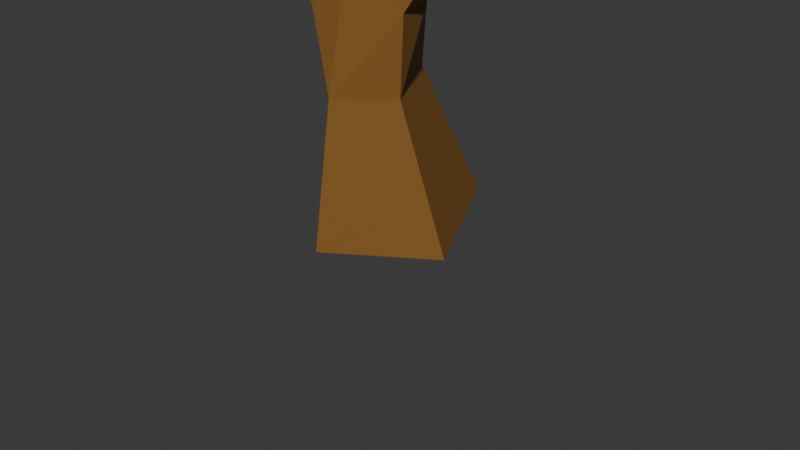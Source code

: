 # Source: tree1.blend  (saved by Blender 4.0.36; exported with 4.5.12 LTS)
import bpy
from mathutils import Matrix  # noqa: F401  (used for matrix-valued properties, if any)

bpy.ops.wm.read_factory_settings(use_empty=True)
scene = bpy.context.scene
scene.name = 'Scene'

# ---- collections
col_collection = bpy.data.collections.new('Collection'); scene.collection.children.link(col_collection)

# ---- materials (node trees are filled in below, after node groups)
mat_material_001 = bpy.data.materials.new('Material.001')
mat_material_001.use_transparent_shadow = False
mat_leaf = bpy.data.materials.new('leaf')
mat_leaf.use_transparent_shadow = False

# ---- material node trees
mat_material_001.use_nodes = True; mat_material_001.node_tree.nodes.clear()
_N = mat_material_001.node_tree.nodes; _L = mat_material_001.node_tree.links
n0 = _N.new('ShaderNodeBsdfPrincipled'); n0.name = 'Principled BSDF'; n0.location = (10, 300)
n0.inputs[0].default_value = (0.2527, 0.1138, 0.02378, 1.0)
n0.inputs[3].default_value = 1.45
n1 = _N.new('ShaderNodeOutputMaterial'); n1.name = 'Material Output'; n1.location = (300, 300)
_L.new(n0.outputs[0], n1.inputs[0])
n1.is_active_output = True
mat_leaf.use_nodes = True; mat_leaf.node_tree.nodes.clear()
_N = mat_leaf.node_tree.nodes; _L = mat_leaf.node_tree.links
n0 = _N.new('ShaderNodeBsdfPrincipled'); n0.name = 'Principled BSDF'; n0.location = (10, 300)
n0.inputs[0].default_value = (0.2183, 0.8006, 0.07337, 1.0)
n0.inputs[3].default_value = 1.45
n1 = _N.new('ShaderNodeOutputMaterial'); n1.name = 'Material Output'; n1.location = (300, 300)
_L.new(n0.outputs[0], n1.inputs[0])
n1.is_active_output = True

# ---- world
world_world = bpy.data.worlds.new('World'); scene.world = world_world
world_world.use_nodes = True; world_world.node_tree.nodes.clear()
_N = world_world.node_tree.nodes; _L = world_world.node_tree.links
n0 = _N.new('ShaderNodeOutputWorld'); n0.name = 'World Output'; n0.location = (300, 300)
n1 = _N.new('ShaderNodeBackground'); n1.name = 'Background'; n1.location = (10, 300)
n1.inputs[0].default_value = (0.05088, 0.05088, 0.05088, 1.0)
_L.new(n1.outputs[0], n0.inputs[0])
n0.is_active_output = True
world_world.color = (0.05088, 0.05088, 0.05088)
world_world.use_sun_shadow = False
world_world.sun_shadow_jitter_overblur = 0.0

# ---- cameras
cam_camera = bpy.data.cameras.new('Camera')
cam_camera.clip_end = 100.0
cam_camera.ortho_scale = 7.314

# ---- meshes
me_cube_001 = bpy.data.meshes.new('Cube.001')
me_cube_001.from_pydata([(-0.2, -0.8817, -0.2324), (-0.8666, 0.2579, -0.2324), (0.2, 0.8817, 0.2324), (0.8666, -0.2579, 0.2324), (-2.282, 2.124, 4.709), (-2.146, 2.078, 4.653), (-2.15, 1.955, 4.745), (-2.286, 2.002, 4.801), (-2.258, -1.151, 5.403), (-2.393, -1.077, 5.403), (-2.321, -0.9473, 5.443), (-2.187, -1.021, 5.443), (0.1562, -0.08603, 3.657), (0.173, -0.2249, 3.594), (0.02628, -0.2573, 3.626), (0.009399, -0.1184, 3.689), (0.2854, -2.994, 6.57), (0.1322, -2.983, 6.57), (0.1411, -2.86, 6.662), (0.2944, -2.871, 6.662), (0.3599, 0.08619, 6.079), (0.5131, 0.07469, 6.079), (0.5063, -0.01515, 6.204), (0.3531, -0.003644, 6.204), (-1.168, 2.125, 5.497), (-1.09, 2.056, 5.384), (-1.131, 1.919, 5.44), (-1.209, 1.988, 5.553), (-2.258, 0.1631, 3.262), (-1.837, 0.2013, 3.262), (-1.816, -0.0285, 3.616), (-2.238, -0.06669, 3.616), (-2.265, 0.4757, 3.491), (-1.887, 0.5099, 3.491), (-1.868, 0.304, 3.808), (-2.246, 0.2698, 3.808), (-2.27, 0.736, 3.682), (-1.929, 0.7669, 3.682), (-1.912, 0.581, 3.969), (-2.253, 0.5501, 3.969), (-2.274, 0.9674, 3.851), (-1.966, 0.9954, 3.851), (-1.951, 0.8272, 4.111), (-2.259, 0.7992, 4.111), (-2.279, 1.179, 4.007), (-2.0, 1.205, 4.007), (-1.986, 1.053, 4.241), (-2.265, 1.027, 4.241), (-2.283, 1.377, 4.151), (-2.032, 1.4, 4.151), (-2.019, 1.263, 4.363), (-2.27, 1.24, 4.363), (-2.286, 1.564, 4.288), (-2.061, 1.584, 4.288), (-2.05, 1.461, 4.477), (-2.275, 1.441, 4.477), (-2.29, 1.741, 4.418), (-2.09, 1.759, 4.418), (-2.08, 1.65, 4.586), (-2.28, 1.632, 4.586), (-2.293, 1.911, 4.543), (-2.117, 1.927, 4.543), (-2.108, 1.831, 4.691), (-2.284, 1.815, 4.691), (-1.979, -0.9106, 3.622), (-2.34, -0.7132, 3.622), (-2.149, -0.365, 3.729), (-1.789, -0.5624, 3.729), (-2.034, -0.9583, 3.975), (-2.35, -0.7853, 3.975), (-2.183, -0.4803, 4.068), (-1.867, -0.6533, 4.068), (-2.08, -0.998, 4.269), (-2.359, -0.8454, 4.269), (-2.212, -0.5764, 4.351), (-1.933, -0.7289, 4.351), (-2.121, -1.033, 4.53), (-2.367, -0.8989, 4.53), (-2.237, -0.6618, 4.603), (-1.991, -0.7962, 4.603), (-2.159, -1.066, 4.769), (-2.374, -0.9478, 4.769), (-2.26, -0.74, 4.833), (-2.045, -0.8578, 4.833), (-2.194, -1.096, 4.992), (-2.38, -0.9934, 4.992), (-2.282, -0.813, 5.048), (-2.095, -0.9153, 5.048), (-2.226, -1.124, 5.203), (-2.387, -1.036, 5.203), (-2.302, -0.8818, 5.25), (-2.142, -0.9695, 5.25), (-1.097, -0.6597, 2.006), (-1.146, -0.1621, 2.006), (-0.8237, -0.1306, 2.387), (-0.775, -0.6282, 2.387), (-1.439, -0.6932, 2.297), (-1.488, -0.1956, 2.297), (-1.166, -0.1641, 2.678), (-1.117, -0.6617, 2.678), (-1.781, -0.7266, 2.589), (-1.83, -0.229, 2.589), (-1.508, -0.1975, 2.97), (-1.459, -0.6951, 2.97), (-0.4318, -0.7945, 0.7282), (-0.9041, 0.01314, 0.7282), (-0.1482, 0.4552, 1.058), (0.3241, -0.3524, 1.058), (-0.5737, -0.741, 1.317), (-0.9271, -0.1368, 1.317), (-0.3616, 0.194, 1.563), (-0.008158, -0.4102, 1.563), (-0.2746, -0.0664, 2.366), (-0.173, -0.4457, 2.366), (-0.5223, -0.5392, 2.519), (-0.6239, -0.1599, 2.519), (-0.1679, -0.06969, 2.687), (-0.08225, -0.3895, 2.687), (-0.3768, -0.4684, 2.816), (-0.4625, -0.1486, 2.816), (-0.07904, -0.07243, 2.954), (-0.00666, -0.3427, 2.954), (-0.2556, -0.4094, 3.063), (-0.328, -0.1391, 3.063), (-8.494e-05, -0.07487, 3.192), (0.06051, -0.3012, 3.192), (-0.1479, -0.357, 3.283), (-0.2085, -0.1307, 3.283), (0.07224, -0.0771, 3.409), (0.122, -0.2631, 3.409), (-0.04926, -0.309, 3.484), (-0.09907, -0.123, 3.484), (0.1824, -0.2292, 3.794), (0.1858, -0.3284, 3.677), (0.03307, -0.3434, 3.685), (0.02967, -0.2441, 3.802), (0.1988, -0.3438, 3.891), (0.2023, -0.4431, 3.774), (0.04957, -0.458, 3.782), (0.04616, -0.3588, 3.899), (0.2153, -0.4584, 3.989), (0.2188, -0.5577, 3.872), (0.06607, -0.5726, 3.88), (0.06266, -0.4734, 3.997), (0.2318, -0.573, 4.086), (0.2352, -0.6723, 3.969), (0.08256, -0.6872, 3.977), (0.07916, -0.588, 4.095), (0.2483, -0.6876, 4.184), (0.2517, -0.7869, 4.067), (0.09906, -0.8019, 4.075), (0.09565, -0.7026, 4.192), (0.2648, -0.8022, 4.281), (0.2682, -0.9015, 4.164), (0.1156, -0.9165, 4.172), (0.1121, -0.8172, 4.29), (0.2813, -0.9168, 4.379), (0.2847, -1.016, 4.262), (0.1321, -1.031, 4.27), (0.1286, -0.9318, 4.387), (0.2978, -1.031, 4.476), (0.3012, -1.131, 4.359), (0.1485, -1.146, 4.368), (0.1451, -1.046, 4.485), (0.3143, -1.146, 4.574), (0.3177, -1.245, 4.457), (0.165, -1.26, 4.465), (0.1616, -1.161, 4.582), (0.3308, -1.261, 4.672), (0.3342, -1.36, 4.554), (0.1815, -1.375, 4.563), (0.1781, -1.276, 4.68), (0.3473, -1.375, 4.769), (0.3507, -1.475, 4.652), (0.198, -1.49, 4.66), (0.1946, -1.39, 4.777), (0.3793, -1.496, 4.901), (0.3672, -1.589, 4.749), (0.2145, -1.604, 4.758), (0.2263, -1.497, 4.905), (0.3712, -1.819, 4.986), (0.218, -1.808, 4.986), (0.2269, -1.685, 5.077), (0.3802, -1.696, 5.077), (0.3646, -1.91, 5.108), (0.2114, -1.898, 5.108), (0.2203, -1.775, 5.199), (0.3736, -1.787, 5.199), (0.358, -2.0, 5.23), (0.2048, -1.989, 5.23), (0.2137, -1.866, 5.321), (0.367, -1.877, 5.321), (0.3514, -2.09, 5.351), (0.1982, -2.079, 5.351), (0.2071, -1.956, 5.443), (0.3604, -1.967, 5.443), (0.3448, -2.181, 5.473), (0.1916, -2.17, 5.473), (0.2005, -2.047, 5.565), (0.3538, -2.058, 5.565), (0.3382, -2.271, 5.595), (0.185, -2.26, 5.595), (0.1939, -2.137, 5.687), (0.3472, -2.148, 5.687), (0.3316, -2.362, 5.717), (0.1784, -2.35, 5.717), (0.1873, -2.227, 5.809), (0.3406, -2.239, 5.809), (0.325, -2.452, 5.839), (0.1718, -2.441, 5.839), (0.1807, -2.318, 5.931), (0.334, -2.329, 5.931), (0.3184, -2.542, 5.961), (0.1652, -2.531, 5.961), (0.1741, -2.408, 6.053), (0.3274, -2.419, 6.053), (0.3118, -2.633, 6.083), (0.1586, -2.622, 6.083), (0.1675, -2.499, 6.174), (0.3208, -2.51, 6.174), (0.3052, -2.723, 6.205), (0.152, -2.712, 6.205), (0.1609, -2.589, 6.296), (0.3142, -2.6, 6.296), (0.2986, -2.814, 6.327), (0.1454, -2.802, 6.327), (0.1543, -2.679, 6.418), (0.3076, -2.691, 6.418), (0.292, -2.904, 6.448), (0.1388, -2.893, 6.448), (0.1477, -2.77, 6.54), (0.301, -2.781, 6.54), (0.388, -1.591, 5.06), (0.2348, -1.58, 5.06), (0.2506, -1.369, 5.023), (0.4038, -1.38, 5.023), (0.3971, -1.47, 5.148), (0.2439, -1.458, 5.148), (0.2597, -1.247, 5.111), (0.413, -1.259, 5.111), (0.4062, -1.349, 5.236), (0.253, -1.337, 5.236), (0.2688, -1.126, 5.199), (0.4221, -1.138, 5.199), (0.4153, -1.227, 5.324), (0.2621, -1.216, 5.324), (0.2779, -1.005, 5.287), (0.4312, -1.016, 5.287), (0.4244, -1.106, 5.412), (0.2712, -1.095, 5.412), (0.2871, -0.8836, 5.375), (0.4403, -0.8951, 5.375), (0.4335, -0.9849, 5.5), (0.2803, -0.9734, 5.5), (0.2962, -0.7624, 5.463), (0.4494, -0.7739, 5.463), (0.4426, -0.8637, 5.588), (0.2894, -0.8522, 5.588), (0.3053, -0.6412, 5.551), (0.4585, -0.6527, 5.551), (0.4517, -0.7425, 5.676), (0.2985, -0.731, 5.676), (0.3144, -0.5199, 5.639), (0.4676, -0.5314, 5.639), (0.4608, -0.6213, 5.764), (0.3076, -0.6098, 5.764), (0.3235, -0.3987, 5.727), (0.4767, -0.4102, 5.727), (0.4699, -0.5, 5.852), (0.3167, -0.4885, 5.852), (0.3326, -0.2775, 5.815), (0.4858, -0.289, 5.815), (0.479, -0.3788, 5.94), (0.3258, -0.3673, 5.94), (0.3417, -0.1563, 5.903), (0.4949, -0.1678, 5.903), (0.4881, -0.2576, 6.028), (0.3349, -0.2461, 6.028), (0.3508, -0.03503, 5.991), (0.504, -0.04654, 5.991), (0.4972, -0.1364, 6.116), (0.344, -0.1249, 6.116), (-2.116, 2.141, 4.838), (-2.038, 2.072, 4.725), (-2.079, 1.934, 4.781), (-2.157, 2.004, 4.894), (-1.997, 2.139, 4.92), (-1.92, 2.07, 4.807), (-1.961, 1.932, 4.863), (-2.038, 2.002, 4.976), (-1.879, 2.137, 5.003), (-1.801, 2.068, 4.89), (-1.842, 1.93, 4.946), (-1.92, 2.0, 5.059), (-1.76, 2.135, 5.085), (-1.683, 2.066, 4.972), (-1.724, 1.928, 5.028), (-1.801, 1.998, 5.141), (-1.642, 2.133, 5.168), (-1.564, 2.064, 5.055), (-1.605, 1.927, 5.11), (-1.683, 1.996, 5.224), (-1.523, 2.131, 5.25), (-1.446, 2.062, 5.137), (-1.487, 1.925, 5.193), (-1.564, 1.994, 5.306), (-1.405, 2.129, 5.333), (-1.327, 2.06, 5.219), (-1.368, 1.923, 5.275), (-1.446, 1.992, 5.388), (-1.286, 2.127, 5.415), (-1.209, 2.058, 5.302), (-1.25, 1.921, 5.358), (-1.327, 1.99, 5.471)], [], [(60, 61, 57, 56), (59, 56, 52, 55), (58, 59, 55, 54), (103, 67, 64), (57, 58, 54, 53), (56, 57, 53, 52), (55, 52, 48, 51), (54, 55, 51, 50), (53, 54, 50, 49), (52, 53, 49, 48), (51, 48, 44, 47), (50, 51, 47, 46), (49, 50, 46, 45), (48, 49, 45, 44), (47, 44, 40, 43), (29, 30, 102), (46, 47, 43, 42), (45, 46, 42, 41), (102, 30, 67, 103), (44, 45, 41, 40), (43, 40, 36, 39), (42, 43, 39, 38), (41, 42, 38, 37), (40, 41, 37, 36), (39, 36, 32, 35), (38, 39, 35, 34), (37, 38, 34, 33), (36, 37, 33, 32), (92, 93, 109, 108), (232, 183, 180), (35, 32, 28, 31), (34, 35, 31, 30), (33, 34, 30, 29), (32, 33, 29, 28), (27, 26, 25, 24), (23, 22, 21, 20), (112, 113, 111, 110), (93, 94, 110, 109), (19, 18, 17, 16), (11, 10, 9, 8), (113, 114, 108, 111), (0, 1, 2, 3), (233, 179, 182), (28, 101, 100, 65), (95, 92, 108, 114), (100, 103, 64, 65), (94, 115, 112, 110), (29, 102, 101, 28), (30, 31, 66, 67), (31, 28, 65, 66), (115, 94, 95, 114), (176, 232, 180, 177), (181, 178, 177, 180), (182, 179, 178, 181), (233, 182, 183, 232), (61, 62, 58, 57), (62, 63, 59, 58), (63, 60, 56, 59), (4, 5, 61, 60), (5, 6, 62, 61), (6, 7, 63, 62), (7, 4, 60, 63), (68, 69, 65, 64), (69, 70, 66, 65), (70, 71, 67, 66), (71, 68, 64, 67), (72, 73, 69, 68), (73, 74, 70, 69), (74, 75, 71, 70), (75, 72, 68, 71), (76, 77, 73, 72), (77, 78, 74, 73), (78, 79, 75, 74), (79, 76, 72, 75), (80, 81, 77, 76), (81, 82, 78, 77), (82, 83, 79, 78), (83, 80, 76, 79), (84, 85, 81, 80), (85, 86, 82, 81), (86, 87, 83, 82), (87, 84, 80, 83), (88, 89, 85, 84), (89, 90, 86, 85), (90, 91, 87, 86), (91, 88, 84, 87), (8, 9, 89, 88), (9, 10, 90, 89), (10, 11, 91, 90), (11, 8, 88, 91), (96, 97, 93, 92), (97, 98, 94, 93), (98, 99, 95, 94), (99, 96, 92, 95), (100, 101, 97, 96), (101, 102, 98, 97), (102, 103, 99, 98), (103, 100, 96, 99), (104, 105, 1, 0), (105, 106, 2, 1), (106, 107, 3, 2), (107, 104, 0, 3), (108, 109, 105, 104), (109, 110, 106, 105), (110, 111, 107, 106), (111, 108, 104, 107), (116, 117, 113, 112), (117, 118, 114, 113), (118, 119, 115, 114), (119, 116, 112, 115), (120, 121, 117, 116), (121, 122, 118, 117), (122, 123, 119, 118), (123, 120, 116, 119), (124, 125, 121, 120), (125, 126, 122, 121), (126, 127, 123, 122), (127, 124, 120, 123), (128, 129, 125, 124), (129, 130, 126, 125), (130, 131, 127, 126), (131, 128, 124, 127), (12, 13, 129, 128), (13, 14, 130, 129), (14, 15, 131, 130), (15, 12, 128, 131), (132, 133, 13, 12), (133, 134, 14, 13), (134, 135, 15, 14), (135, 132, 12, 15), (136, 137, 133, 132), (137, 138, 134, 133), (138, 139, 135, 134), (139, 136, 132, 135), (140, 141, 137, 136), (141, 142, 138, 137), (142, 143, 139, 138), (143, 140, 136, 139), (144, 145, 141, 140), (145, 146, 142, 141), (146, 147, 143, 142), (147, 144, 140, 143), (148, 149, 145, 144), (149, 150, 146, 145), (150, 151, 147, 146), (151, 148, 144, 147), (152, 153, 149, 148), (153, 154, 150, 149), (154, 155, 151, 150), (155, 152, 148, 151), (156, 157, 153, 152), (157, 158, 154, 153), (158, 159, 155, 154), (159, 156, 152, 155), (160, 161, 157, 156), (161, 162, 158, 157), (162, 163, 159, 158), (163, 160, 156, 159), (164, 165, 161, 160), (165, 166, 162, 161), (166, 167, 163, 162), (167, 164, 160, 163), (168, 169, 165, 164), (169, 170, 166, 165), (170, 171, 167, 166), (171, 168, 164, 167), (172, 173, 169, 168), (173, 174, 170, 169), (174, 175, 171, 170), (175, 172, 168, 171), (176, 177, 173, 172), (177, 178, 174, 173), (178, 179, 175, 174), (179, 176, 172, 175), (184, 185, 181, 180), (185, 186, 182, 181), (186, 187, 183, 182), (187, 184, 180, 183), (188, 189, 185, 184), (189, 190, 186, 185), (190, 191, 187, 186), (191, 188, 184, 187), (192, 193, 189, 188), (193, 194, 190, 189), (194, 195, 191, 190), (195, 192, 188, 191), (196, 197, 193, 192), (197, 198, 194, 193), (198, 199, 195, 194), (199, 196, 192, 195), (200, 201, 197, 196), (201, 202, 198, 197), (202, 203, 199, 198), (203, 200, 196, 199), (204, 205, 201, 200), (205, 206, 202, 201), (206, 207, 203, 202), (207, 204, 200, 203), (208, 209, 205, 204), (209, 210, 206, 205), (210, 211, 207, 206), (211, 208, 204, 207), (212, 213, 209, 208), (213, 214, 210, 209), (214, 215, 211, 210), (215, 212, 208, 211), (216, 217, 213, 212), (217, 218, 214, 213), (218, 219, 215, 214), (219, 216, 212, 215), (220, 221, 217, 216), (221, 222, 218, 217), (222, 223, 219, 218), (223, 220, 216, 219), (224, 225, 221, 220), (225, 226, 222, 221), (226, 227, 223, 222), (227, 224, 220, 223), (228, 229, 225, 224), (229, 230, 226, 225), (230, 231, 227, 226), (231, 228, 224, 227), (16, 17, 229, 228), (17, 18, 230, 229), (18, 19, 231, 230), (19, 16, 228, 231), (234, 235, 176, 179), (235, 236, 232, 176), (236, 237, 233, 232), (237, 234, 179, 233), (238, 239, 235, 234), (239, 240, 236, 235), (240, 241, 237, 236), (241, 238, 234, 237), (242, 243, 239, 238), (243, 244, 240, 239), (244, 245, 241, 240), (245, 242, 238, 241), (246, 247, 243, 242), (247, 248, 244, 243), (248, 249, 245, 244), (249, 246, 242, 245), (250, 251, 247, 246), (251, 252, 248, 247), (252, 253, 249, 248), (253, 250, 246, 249), (254, 255, 251, 250), (255, 256, 252, 251), (256, 257, 253, 252), (257, 254, 250, 253), (258, 259, 255, 254), (259, 260, 256, 255), (260, 261, 257, 256), (261, 258, 254, 257), (262, 263, 259, 258), (263, 264, 260, 259), (264, 265, 261, 260), (265, 262, 258, 261), (266, 267, 263, 262), (267, 268, 264, 263), (268, 269, 265, 264), (269, 266, 262, 265), (270, 271, 267, 266), (271, 272, 268, 267), (272, 273, 269, 268), (273, 270, 266, 269), (274, 275, 271, 270), (275, 276, 272, 271), (276, 277, 273, 272), (277, 274, 270, 273), (278, 279, 275, 274), (279, 280, 276, 275), (280, 281, 277, 276), (281, 278, 274, 277), (20, 21, 279, 278), (21, 22, 280, 279), (22, 23, 281, 280), (23, 20, 278, 281), (282, 283, 5, 4), (283, 284, 6, 5), (284, 285, 7, 6), (285, 282, 4, 7), (286, 287, 283, 282), (287, 288, 284, 283), (288, 289, 285, 284), (289, 286, 282, 285), (290, 291, 287, 286), (291, 292, 288, 287), (292, 293, 289, 288), (293, 290, 286, 289), (294, 295, 291, 290), (295, 296, 292, 291), (296, 297, 293, 292), (297, 294, 290, 293), (298, 299, 295, 294), (299, 300, 296, 295), (300, 301, 297, 296), (301, 298, 294, 297), (302, 303, 299, 298), (303, 304, 300, 299), (304, 305, 301, 300), (305, 302, 298, 301), (306, 307, 303, 302), (307, 308, 304, 303), (308, 309, 305, 304), (309, 306, 302, 305), (310, 311, 307, 306), (311, 312, 308, 307), (312, 313, 309, 308), (313, 310, 306, 309), (24, 25, 311, 310), (25, 26, 312, 311), (26, 27, 313, 312), (27, 24, 310, 313)])
me_cube_001.materials.append(mat_material_001)
me_cube_001.update()
me_icosphere_003 = bpy.data.meshes.new('Icosphere.003')
me_icosphere_003.from_pydata([(0.0, 0.0, -1.0), (0.7236, -0.5257, -0.4472), (-0.2764, -0.8506, -0.4472), (-0.8944, 0.0, -0.4472), (-0.2764, 0.8506, -0.4472), (0.7236, 0.5257, -0.4472), (0.2764, -0.8506, 0.4472), (-0.7236, -0.5257, 0.4472), (-0.7236, 0.5257, 0.4472), (0.2764, 0.8506, 0.4472), (0.8944, 0.0, 0.4472), (0.0, 0.0, 1.0)], [], [(0, 1, 2), (1, 0, 5), (0, 2, 3), (0, 3, 4), (0, 4, 5), (1, 5, 10), (2, 1, 6), (3, 2, 7), (4, 3, 8), (5, 4, 9), (1, 10, 6), (2, 6, 7), (3, 7, 8), (4, 8, 9), (5, 9, 10), (6, 10, 11), (7, 6, 11), (8, 7, 11), (9, 8, 11), (10, 9, 11)])
_uv = me_icosphere_003.uv_layers.new(name='UVMap')
_uv.uv.foreach_set('vector', [0.1818, 0.0, 0.2727, 0.1575, 0.09091, 0.1575, 0.2727, 0.1575, 0.3636, 0.0, 0.4545, 0.1575, 0.9091, 0.0, 1.0, 0.1575, 0.8182, 0.1575, 0.7273, 0.0, 0.8182, 0.1575, 0.6364, 0.1575, 0.5455, 0.0, 0.6364, 0.1575, 0.4545, 0.1575, 0.2727, 0.1575, 0.4545, 0.1575, 0.3636, 0.3149, 0.09091, 0.1575, 0.2727, 0.1575, 0.1818, 0.3149, 0.8182, 0.1575, 1.0, 0.1575, 0.9091, 0.3149, 0.6364, 0.1575, 0.8182, 0.1575, 0.7273, 0.3149, 0.4545, 0.1575, 0.6364, 0.1575, 0.5455, 0.3149, 0.2727, 0.1575, 0.3636, 0.3149, 0.1818, 0.3149, 0.09091, 0.1575, 0.1818, 0.3149, 0.0, 0.3149, 0.8182, 0.1575, 0.9091, 0.3149, 0.7273, 0.3149, 0.6364, 0.1575, 0.7273, 0.3149, 0.5455, 0.3149, 0.4545, 0.1575, 0.5455, 0.3149, 0.3636, 0.3149, 0.1818, 0.3149, 0.3636, 0.3149, 0.2727, 0.4724, 0.0, 0.3149, 0.1818, 0.3149, 0.09091, 0.4724, 0.7273, 0.3149, 0.9091, 0.3149, 0.8182, 0.4724, 0.5455, 0.3149, 0.7273, 0.3149, 0.6364, 0.4724, 0.3636, 0.3149, 0.5455, 0.3149, 0.4545, 0.4724])
me_icosphere_003.materials.append(mat_leaf)
me_icosphere_003.update()
me_icosphere_004 = bpy.data.meshes.new('Icosphere.004')
me_icosphere_004.from_pydata([(0.0, 0.0, -1.0), (0.7236, -0.5257, -0.4472), (-0.2764, -0.8506, -0.4472), (-0.8944, 0.0, -0.4472), (-0.2764, 0.8506, -0.4472), (0.7236, 0.5257, -0.4472), (0.2764, -0.8506, 0.4472), (-0.7236, -0.5257, 0.4472), (-0.7236, 0.5257, 0.4472), (0.2764, 0.8506, 0.4472), (0.8944, 0.0, 0.4472), (0.0, 0.0, 1.0)], [], [(0, 1, 2), (1, 0, 5), (0, 2, 3), (0, 3, 4), (0, 4, 5), (1, 5, 10), (2, 1, 6), (3, 2, 7), (4, 3, 8), (5, 4, 9), (1, 10, 6), (2, 6, 7), (3, 7, 8), (4, 8, 9), (5, 9, 10), (6, 10, 11), (7, 6, 11), (8, 7, 11), (9, 8, 11), (10, 9, 11)])
_uv = me_icosphere_004.uv_layers.new(name='UVMap')
_uv.uv.foreach_set('vector', [0.1818, 0.0, 0.2727, 0.1575, 0.09091, 0.1575, 0.2727, 0.1575, 0.3636, 0.0, 0.4545, 0.1575, 0.9091, 0.0, 1.0, 0.1575, 0.8182, 0.1575, 0.7273, 0.0, 0.8182, 0.1575, 0.6364, 0.1575, 0.5455, 0.0, 0.6364, 0.1575, 0.4545, 0.1575, 0.2727, 0.1575, 0.4545, 0.1575, 0.3636, 0.3149, 0.09091, 0.1575, 0.2727, 0.1575, 0.1818, 0.3149, 0.8182, 0.1575, 1.0, 0.1575, 0.9091, 0.3149, 0.6364, 0.1575, 0.8182, 0.1575, 0.7273, 0.3149, 0.4545, 0.1575, 0.6364, 0.1575, 0.5455, 0.3149, 0.2727, 0.1575, 0.3636, 0.3149, 0.1818, 0.3149, 0.09091, 0.1575, 0.1818, 0.3149, 0.0, 0.3149, 0.8182, 0.1575, 0.9091, 0.3149, 0.7273, 0.3149, 0.6364, 0.1575, 0.7273, 0.3149, 0.5455, 0.3149, 0.4545, 0.1575, 0.5455, 0.3149, 0.3636, 0.3149, 0.1818, 0.3149, 0.3636, 0.3149, 0.2727, 0.4724, 0.0, 0.3149, 0.1818, 0.3149, 0.09091, 0.4724, 0.7273, 0.3149, 0.9091, 0.3149, 0.8182, 0.4724, 0.5455, 0.3149, 0.7273, 0.3149, 0.6364, 0.4724, 0.3636, 0.3149, 0.5455, 0.3149, 0.4545, 0.4724])
me_icosphere_004.materials.append(mat_leaf)
me_icosphere_004.update()
me_icosphere_005 = bpy.data.meshes.new('Icosphere.005')
me_icosphere_005.from_pydata([(0.0, 0.0, -1.0), (0.7236, -0.5257, -0.4472), (-0.2764, -0.8506, -0.4472), (-0.8944, 0.0, -0.4472), (-0.2764, 0.8506, -0.4472), (0.7236, 0.5257, -0.4472), (0.2764, -0.8506, 0.4472), (-0.7236, -0.5257, 0.4472), (-0.7236, 0.5257, 0.4472), (0.2764, 0.8506, 0.4472), (0.8944, 0.0, 0.4472), (0.0, 0.0, 1.0)], [], [(0, 1, 2), (1, 0, 5), (0, 2, 3), (0, 3, 4), (0, 4, 5), (1, 5, 10), (2, 1, 6), (3, 2, 7), (4, 3, 8), (5, 4, 9), (1, 10, 6), (2, 6, 7), (3, 7, 8), (4, 8, 9), (5, 9, 10), (6, 10, 11), (7, 6, 11), (8, 7, 11), (9, 8, 11), (10, 9, 11)])
_uv = me_icosphere_005.uv_layers.new(name='UVMap')
_uv.uv.foreach_set('vector', [0.1818, 0.0, 0.2727, 0.1575, 0.09091, 0.1575, 0.2727, 0.1575, 0.3636, 0.0, 0.4545, 0.1575, 0.9091, 0.0, 1.0, 0.1575, 0.8182, 0.1575, 0.7273, 0.0, 0.8182, 0.1575, 0.6364, 0.1575, 0.5455, 0.0, 0.6364, 0.1575, 0.4545, 0.1575, 0.2727, 0.1575, 0.4545, 0.1575, 0.3636, 0.3149, 0.09091, 0.1575, 0.2727, 0.1575, 0.1818, 0.3149, 0.8182, 0.1575, 1.0, 0.1575, 0.9091, 0.3149, 0.6364, 0.1575, 0.8182, 0.1575, 0.7273, 0.3149, 0.4545, 0.1575, 0.6364, 0.1575, 0.5455, 0.3149, 0.2727, 0.1575, 0.3636, 0.3149, 0.1818, 0.3149, 0.09091, 0.1575, 0.1818, 0.3149, 0.0, 0.3149, 0.8182, 0.1575, 0.9091, 0.3149, 0.7273, 0.3149, 0.6364, 0.1575, 0.7273, 0.3149, 0.5455, 0.3149, 0.4545, 0.1575, 0.5455, 0.3149, 0.3636, 0.3149, 0.1818, 0.3149, 0.3636, 0.3149, 0.2727, 0.4724, 0.0, 0.3149, 0.1818, 0.3149, 0.09091, 0.4724, 0.7273, 0.3149, 0.9091, 0.3149, 0.8182, 0.4724, 0.5455, 0.3149, 0.7273, 0.3149, 0.6364, 0.4724, 0.3636, 0.3149, 0.5455, 0.3149, 0.4545, 0.4724])
me_icosphere_005.materials.append(mat_leaf)
me_icosphere_005.update()
me_icosphere_006 = bpy.data.meshes.new('Icosphere.006')
me_icosphere_006.from_pydata([(0.0, 0.0, -1.0), (0.7236, -0.5257, -0.4472), (-0.2764, -0.8506, -0.4472), (-0.8944, 0.0, -0.4472), (-0.2764, 0.8506, -0.4472), (0.7236, 0.5257, -0.4472), (0.2764, -0.8506, 0.4472), (-0.7236, -0.5257, 0.4472), (-0.7236, 0.5257, 0.4472), (0.2764, 0.8506, 0.4472), (0.8944, 0.0, 0.4472), (0.0, 0.0, 1.0)], [], [(0, 1, 2), (1, 0, 5), (0, 2, 3), (0, 3, 4), (0, 4, 5), (1, 5, 10), (2, 1, 6), (3, 2, 7), (4, 3, 8), (5, 4, 9), (1, 10, 6), (2, 6, 7), (3, 7, 8), (4, 8, 9), (5, 9, 10), (6, 10, 11), (7, 6, 11), (8, 7, 11), (9, 8, 11), (10, 9, 11)])
_uv = me_icosphere_006.uv_layers.new(name='UVMap')
_uv.uv.foreach_set('vector', [0.1818, 0.0, 0.2727, 0.1575, 0.09091, 0.1575, 0.2727, 0.1575, 0.3636, 0.0, 0.4545, 0.1575, 0.9091, 0.0, 1.0, 0.1575, 0.8182, 0.1575, 0.7273, 0.0, 0.8182, 0.1575, 0.6364, 0.1575, 0.5455, 0.0, 0.6364, 0.1575, 0.4545, 0.1575, 0.2727, 0.1575, 0.4545, 0.1575, 0.3636, 0.3149, 0.09091, 0.1575, 0.2727, 0.1575, 0.1818, 0.3149, 0.8182, 0.1575, 1.0, 0.1575, 0.9091, 0.3149, 0.6364, 0.1575, 0.8182, 0.1575, 0.7273, 0.3149, 0.4545, 0.1575, 0.6364, 0.1575, 0.5455, 0.3149, 0.2727, 0.1575, 0.3636, 0.3149, 0.1818, 0.3149, 0.09091, 0.1575, 0.1818, 0.3149, 0.0, 0.3149, 0.8182, 0.1575, 0.9091, 0.3149, 0.7273, 0.3149, 0.6364, 0.1575, 0.7273, 0.3149, 0.5455, 0.3149, 0.4545, 0.1575, 0.5455, 0.3149, 0.3636, 0.3149, 0.1818, 0.3149, 0.3636, 0.3149, 0.2727, 0.4724, 0.0, 0.3149, 0.1818, 0.3149, 0.09091, 0.4724, 0.7273, 0.3149, 0.9091, 0.3149, 0.8182, 0.4724, 0.5455, 0.3149, 0.7273, 0.3149, 0.6364, 0.4724, 0.3636, 0.3149, 0.5455, 0.3149, 0.4545, 0.4724])
me_icosphere_006.materials.append(mat_leaf)
me_icosphere_006.update()
me_icosphere_007 = bpy.data.meshes.new('Icosphere.007')
me_icosphere_007.from_pydata([(0.0, 0.0, -1.0), (0.7236, -0.5257, -0.4472), (-0.2764, -0.8506, -0.4472), (-0.8944, 0.0, -0.4472), (-0.2764, 0.8506, -0.4472), (0.7236, 0.5257, -0.4472), (0.2764, -0.8506, 0.4472), (-0.7236, -0.5257, 0.4472), (-0.7236, 0.5257, 0.4472), (0.2764, 0.8506, 0.4472), (0.8944, 0.0, 0.4472), (0.0, 0.0, 1.0)], [], [(0, 1, 2), (1, 0, 5), (0, 2, 3), (0, 3, 4), (0, 4, 5), (1, 5, 10), (2, 1, 6), (3, 2, 7), (4, 3, 8), (5, 4, 9), (1, 10, 6), (2, 6, 7), (3, 7, 8), (4, 8, 9), (5, 9, 10), (6, 10, 11), (7, 6, 11), (8, 7, 11), (9, 8, 11), (10, 9, 11)])
_uv = me_icosphere_007.uv_layers.new(name='UVMap')
_uv.uv.foreach_set('vector', [0.1818, 0.0, 0.2727, 0.1575, 0.09091, 0.1575, 0.2727, 0.1575, 0.3636, 0.0, 0.4545, 0.1575, 0.9091, 0.0, 1.0, 0.1575, 0.8182, 0.1575, 0.7273, 0.0, 0.8182, 0.1575, 0.6364, 0.1575, 0.5455, 0.0, 0.6364, 0.1575, 0.4545, 0.1575, 0.2727, 0.1575, 0.4545, 0.1575, 0.3636, 0.3149, 0.09091, 0.1575, 0.2727, 0.1575, 0.1818, 0.3149, 0.8182, 0.1575, 1.0, 0.1575, 0.9091, 0.3149, 0.6364, 0.1575, 0.8182, 0.1575, 0.7273, 0.3149, 0.4545, 0.1575, 0.6364, 0.1575, 0.5455, 0.3149, 0.2727, 0.1575, 0.3636, 0.3149, 0.1818, 0.3149, 0.09091, 0.1575, 0.1818, 0.3149, 0.0, 0.3149, 0.8182, 0.1575, 0.9091, 0.3149, 0.7273, 0.3149, 0.6364, 0.1575, 0.7273, 0.3149, 0.5455, 0.3149, 0.4545, 0.1575, 0.5455, 0.3149, 0.3636, 0.3149, 0.1818, 0.3149, 0.3636, 0.3149, 0.2727, 0.4724, 0.0, 0.3149, 0.1818, 0.3149, 0.09091, 0.4724, 0.7273, 0.3149, 0.9091, 0.3149, 0.8182, 0.4724, 0.5455, 0.3149, 0.7273, 0.3149, 0.6364, 0.4724, 0.3636, 0.3149, 0.5455, 0.3149, 0.4545, 0.4724])
me_icosphere_007.materials.append(mat_leaf)
me_icosphere_007.update()
me_icosphere_008 = bpy.data.meshes.new('Icosphere.008')
me_icosphere_008.from_pydata([(0.0, 0.0, -1.0), (0.7236, -0.5257, -0.4472), (-0.2764, -0.8506, -0.4472), (-0.8944, 0.0, -0.4472), (-0.2764, 0.8506, -0.4472), (0.7236, 0.5257, -0.4472), (0.2764, -0.8506, 0.4472), (-0.7236, -0.5257, 0.4472), (-0.7236, 0.5257, 0.4472), (0.2764, 0.8506, 0.4472), (0.8944, 0.0, 0.4472), (0.0, 0.0, 1.0)], [], [(0, 1, 2), (1, 0, 5), (0, 2, 3), (0, 3, 4), (0, 4, 5), (1, 5, 10), (2, 1, 6), (3, 2, 7), (4, 3, 8), (5, 4, 9), (1, 10, 6), (2, 6, 7), (3, 7, 8), (4, 8, 9), (5, 9, 10), (6, 10, 11), (7, 6, 11), (8, 7, 11), (9, 8, 11), (10, 9, 11)])
_uv = me_icosphere_008.uv_layers.new(name='UVMap')
_uv.uv.foreach_set('vector', [0.1818, 0.0, 0.2727, 0.1575, 0.09091, 0.1575, 0.2727, 0.1575, 0.3636, 0.0, 0.4545, 0.1575, 0.9091, 0.0, 1.0, 0.1575, 0.8182, 0.1575, 0.7273, 0.0, 0.8182, 0.1575, 0.6364, 0.1575, 0.5455, 0.0, 0.6364, 0.1575, 0.4545, 0.1575, 0.2727, 0.1575, 0.4545, 0.1575, 0.3636, 0.3149, 0.09091, 0.1575, 0.2727, 0.1575, 0.1818, 0.3149, 0.8182, 0.1575, 1.0, 0.1575, 0.9091, 0.3149, 0.6364, 0.1575, 0.8182, 0.1575, 0.7273, 0.3149, 0.4545, 0.1575, 0.6364, 0.1575, 0.5455, 0.3149, 0.2727, 0.1575, 0.3636, 0.3149, 0.1818, 0.3149, 0.09091, 0.1575, 0.1818, 0.3149, 0.0, 0.3149, 0.8182, 0.1575, 0.9091, 0.3149, 0.7273, 0.3149, 0.6364, 0.1575, 0.7273, 0.3149, 0.5455, 0.3149, 0.4545, 0.1575, 0.5455, 0.3149, 0.3636, 0.3149, 0.1818, 0.3149, 0.3636, 0.3149, 0.2727, 0.4724, 0.0, 0.3149, 0.1818, 0.3149, 0.09091, 0.4724, 0.7273, 0.3149, 0.9091, 0.3149, 0.8182, 0.4724, 0.5455, 0.3149, 0.7273, 0.3149, 0.6364, 0.4724, 0.3636, 0.3149, 0.5455, 0.3149, 0.4545, 0.4724])
me_icosphere_008.materials.append(mat_leaf)
me_icosphere_008.update()
me_icosphere_009 = bpy.data.meshes.new('Icosphere.009')
me_icosphere_009.from_pydata([(0.0, 0.0, -1.0), (0.7236, -0.5257, -0.4472), (-0.2764, -0.8506, -0.4472), (-0.8944, 0.0, -0.4472), (-0.2764, 0.8506, -0.4472), (0.7236, 0.5257, -0.4472), (0.2764, -0.8506, 0.4472), (-0.7236, -0.5257, 0.4472), (-0.7236, 0.5257, 0.4472), (0.2764, 0.8506, 0.4472), (0.8944, 0.0, 0.4472), (0.0, 0.0, 1.0)], [], [(0, 1, 2), (1, 0, 5), (0, 2, 3), (0, 3, 4), (0, 4, 5), (1, 5, 10), (2, 1, 6), (3, 2, 7), (4, 3, 8), (5, 4, 9), (1, 10, 6), (2, 6, 7), (3, 7, 8), (4, 8, 9), (5, 9, 10), (6, 10, 11), (7, 6, 11), (8, 7, 11), (9, 8, 11), (10, 9, 11)])
_uv = me_icosphere_009.uv_layers.new(name='UVMap')
_uv.uv.foreach_set('vector', [0.1818, 0.0, 0.2727, 0.1575, 0.09091, 0.1575, 0.2727, 0.1575, 0.3636, 0.0, 0.4545, 0.1575, 0.9091, 0.0, 1.0, 0.1575, 0.8182, 0.1575, 0.7273, 0.0, 0.8182, 0.1575, 0.6364, 0.1575, 0.5455, 0.0, 0.6364, 0.1575, 0.4545, 0.1575, 0.2727, 0.1575, 0.4545, 0.1575, 0.3636, 0.3149, 0.09091, 0.1575, 0.2727, 0.1575, 0.1818, 0.3149, 0.8182, 0.1575, 1.0, 0.1575, 0.9091, 0.3149, 0.6364, 0.1575, 0.8182, 0.1575, 0.7273, 0.3149, 0.4545, 0.1575, 0.6364, 0.1575, 0.5455, 0.3149, 0.2727, 0.1575, 0.3636, 0.3149, 0.1818, 0.3149, 0.09091, 0.1575, 0.1818, 0.3149, 0.0, 0.3149, 0.8182, 0.1575, 0.9091, 0.3149, 0.7273, 0.3149, 0.6364, 0.1575, 0.7273, 0.3149, 0.5455, 0.3149, 0.4545, 0.1575, 0.5455, 0.3149, 0.3636, 0.3149, 0.1818, 0.3149, 0.3636, 0.3149, 0.2727, 0.4724, 0.0, 0.3149, 0.1818, 0.3149, 0.09091, 0.4724, 0.7273, 0.3149, 0.9091, 0.3149, 0.8182, 0.4724, 0.5455, 0.3149, 0.7273, 0.3149, 0.6364, 0.4724, 0.3636, 0.3149, 0.5455, 0.3149, 0.4545, 0.4724])
me_icosphere_009.materials.append(mat_leaf)
me_icosphere_009.update()
me_icosphere_010 = bpy.data.meshes.new('Icosphere.010')
me_icosphere_010.from_pydata([(0.0, 0.0, -1.0), (0.7236, -0.5257, -0.4472), (-0.2764, -0.8506, -0.4472), (-0.8944, 0.0, -0.4472), (-0.2764, 0.8506, -0.4472), (0.7236, 0.5257, -0.4472), (0.2764, -0.8506, 0.4472), (-0.7236, -0.5257, 0.4472), (-0.7236, 0.5257, 0.4472), (0.2764, 0.8506, 0.4472), (0.8944, 0.0, 0.4472), (0.0, 0.0, 1.0)], [], [(0, 1, 2), (1, 0, 5), (0, 2, 3), (0, 3, 4), (0, 4, 5), (1, 5, 10), (2, 1, 6), (3, 2, 7), (4, 3, 8), (5, 4, 9), (1, 10, 6), (2, 6, 7), (3, 7, 8), (4, 8, 9), (5, 9, 10), (6, 10, 11), (7, 6, 11), (8, 7, 11), (9, 8, 11), (10, 9, 11)])
_uv = me_icosphere_010.uv_layers.new(name='UVMap')
_uv.uv.foreach_set('vector', [0.1818, 0.0, 0.2727, 0.1575, 0.09091, 0.1575, 0.2727, 0.1575, 0.3636, 0.0, 0.4545, 0.1575, 0.9091, 0.0, 1.0, 0.1575, 0.8182, 0.1575, 0.7273, 0.0, 0.8182, 0.1575, 0.6364, 0.1575, 0.5455, 0.0, 0.6364, 0.1575, 0.4545, 0.1575, 0.2727, 0.1575, 0.4545, 0.1575, 0.3636, 0.3149, 0.09091, 0.1575, 0.2727, 0.1575, 0.1818, 0.3149, 0.8182, 0.1575, 1.0, 0.1575, 0.9091, 0.3149, 0.6364, 0.1575, 0.8182, 0.1575, 0.7273, 0.3149, 0.4545, 0.1575, 0.6364, 0.1575, 0.5455, 0.3149, 0.2727, 0.1575, 0.3636, 0.3149, 0.1818, 0.3149, 0.09091, 0.1575, 0.1818, 0.3149, 0.0, 0.3149, 0.8182, 0.1575, 0.9091, 0.3149, 0.7273, 0.3149, 0.6364, 0.1575, 0.7273, 0.3149, 0.5455, 0.3149, 0.4545, 0.1575, 0.5455, 0.3149, 0.3636, 0.3149, 0.1818, 0.3149, 0.3636, 0.3149, 0.2727, 0.4724, 0.0, 0.3149, 0.1818, 0.3149, 0.09091, 0.4724, 0.7273, 0.3149, 0.9091, 0.3149, 0.8182, 0.4724, 0.5455, 0.3149, 0.7273, 0.3149, 0.6364, 0.4724, 0.3636, 0.3149, 0.5455, 0.3149, 0.4545, 0.4724])
me_icosphere_010.materials.append(mat_leaf)
me_icosphere_010.update()

# ---- objects
ob_camera = bpy.data.objects.new('Camera', cam_camera)
ob_cube = bpy.data.objects.new('Cube', me_cube_001)
ob_icosphere = bpy.data.objects.new('Icosphere', me_icosphere_003)
ob_icosphere_001 = bpy.data.objects.new('Icosphere.001', me_icosphere_004)
ob_icosphere_002 = bpy.data.objects.new('Icosphere.002', me_icosphere_005)
ob_icosphere_003 = bpy.data.objects.new('Icosphere.003', me_icosphere_006)
ob_icosphere_004 = bpy.data.objects.new('Icosphere.004', me_icosphere_007)
ob_icosphere_005 = bpy.data.objects.new('Icosphere.005', me_icosphere_008)
ob_icosphere_006 = bpy.data.objects.new('Icosphere.006', me_icosphere_009)
ob_icosphere_007 = bpy.data.objects.new('Icosphere.007', me_icosphere_010)

# ---- transforms, parenting, visibility, modifiers, constraints
ob_camera.location = (7.359, -6.926, 4.958)
ob_camera.rotation_euler = (1.109, 0.0, 0.8149)
ob_camera.lock_rotations_4d = False
ob_camera.empty_display_type = 'ARROWS'
ob_camera.color = (0.0, 0.0, 0.0, 0.0)
ob_camera.display_type = 'WIRE'
ob_camera.lineart.crease_threshold = 0.0
ob_cube.location = (0.0, 0.0, 0.0)
ob_cube.rotation_euler = (0.0, 0.2979, 0.0)
ob_icosphere.location = (0.49, 2.03, 5.617)
ob_icosphere_001.location = (-0.6547, -1.066, 5.172)
ob_icosphere_001.scale = (1.647, 1.647, 1.647)
ob_icosphere_002.location = (2.19, -2.919, 6.257)
ob_icosphere_003.location = (2.239, 0.01993, 5.758)
ob_icosphere_004.location = (1.612, -2.359, 6.714)
ob_icosphere_004.scale = (0.7177, 0.7177, 0.7177)
ob_icosphere_005.location = (0.6871, -1.022, 5.222)
ob_icosphere_005.rotation_euler = (-0.5149, -0.9606, -0.1721)
ob_icosphere_006.location = (-0.3033, 2.57, 5.53)
ob_icosphere_006.rotation_euler = (0.2011, 0.9627, 0.3487)
ob_icosphere_006.scale = (0.4113, 0.4113, 0.4113)
ob_icosphere_007.location = (-1.604, -1.746, 4.876)
ob_icosphere_007.rotation_euler = (-2.507, 1.38, -1.543)
ob_icosphere_007.scale = (0.8686, 0.8686, 0.8686)

# ---- collection membership
col_collection.objects.link(ob_camera)
col_collection.objects.link(ob_cube)
col_collection.objects.link(ob_icosphere)
col_collection.objects.link(ob_icosphere_001)
col_collection.objects.link(ob_icosphere_002)
col_collection.objects.link(ob_icosphere_003)
col_collection.objects.link(ob_icosphere_004)
col_collection.objects.link(ob_icosphere_005)
col_collection.objects.link(ob_icosphere_006)
col_collection.objects.link(ob_icosphere_007)

# ---- scene / render settings (as saved in the file)
scene.camera = ob_camera
scene.frame_start = 1; scene.frame_end = 250; scene.frame_set(1)
scene.render.engine = 'BLENDER_EEVEE_NEXT'
scene.cycles.sampling_pattern = 'TABULATED_SOBOL'
bpy.context.view_layer.update()

# ---- added for rendering (the .blend has no usable light): sun
light_auto_sun = bpy.data.lights.new('AutoSun', 'SUN')
light_auto_sun.energy = 3.0
light_auto_sun.angle = 0.0523599
ob_auto_sun = bpy.data.objects.new('AutoSun', light_auto_sun)
scene.collection.objects.link(ob_auto_sun)
ob_auto_sun.rotation_euler = (0.872665, 0.174533, 0.523599)
bpy.context.view_layer.update()
